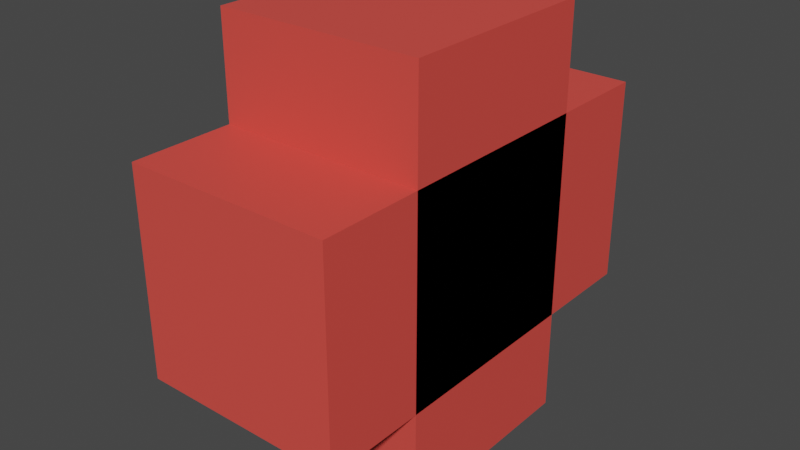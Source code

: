 # Source: Plus.blend  (saved by Blender 2.81.16; exported with 4.5.12 LTS)
import bpy
from mathutils import Matrix  # noqa: F401  (used for matrix-valued properties, if any)

bpy.ops.wm.read_factory_settings(use_empty=True)
scene = bpy.context.scene
scene.name = 'Scene'

# ---- collections
col_collection = bpy.data.collections.new('Collection'); scene.collection.children.link(col_collection)

# ---- materials (node trees are filled in below, after node groups)
mat_material_001 = bpy.data.materials.new('Material.001')
mat_material_001.use_transparent_shadow = False

# ---- material node trees
mat_material_001.use_nodes = True; mat_material_001.node_tree.nodes.clear()
_N = mat_material_001.node_tree.nodes; _L = mat_material_001.node_tree.links
n0 = _N.new('ShaderNodeOutputMaterial'); n0.name = 'Material Output'; n0.location = (300, 300)
n1 = _N.new('ShaderNodeBsdfPrincipled'); n1.name = 'Principled BSDF'; n1.location = (10, 300)
n1.distribution = 'GGX'
n1.subsurface_method = 'BURLEY'
n1.inputs[0].default_value = (0.8, 0.07469, 0.05948, 1.0)
n1.inputs[3].default_value = 1.45
n1.inputs[27].default_value = (0.0, 0.0, 0.0, 1.0)
n1.inputs[28].default_value = 1.0
_L.new(n1.outputs[0], n0.inputs[0])
n0.is_active_output = True

# ---- world
world_world = bpy.data.worlds.new('World'); scene.world = world_world
world_world.use_nodes = True; world_world.node_tree.nodes.clear()
_N = world_world.node_tree.nodes; _L = world_world.node_tree.links
n0 = _N.new('ShaderNodeOutputWorld'); n0.name = 'World Output'; n0.location = (300, 300)
n1 = _N.new('ShaderNodeBackground'); n1.name = 'Background'; n1.location = (10, 300)
n1.inputs[0].default_value = (0.05088, 0.05088, 0.05088, 1.0)
_L.new(n1.outputs[0], n0.inputs[0])
n0.is_active_output = True
world_world.color = (0.05088, 0.05088, 0.05088)
world_world.use_sun_shadow = False
world_world.sun_shadow_jitter_overblur = 0.0

# ---- meshes
me_cube_001 = bpy.data.meshes.new('Cube.001')
me_cube_001.from_pydata([(-1.0, -1.0, -1.0), (-1.0, -1.0, 1.0), (-1.0, 1.0, -1.0), (-1.0, 1.0, 1.0), (1.0, -1.0, -1.0), (1.0, -1.0, 1.0), (1.0, 1.0, -1.0), (1.0, 1.0, 1.0)], [], [(0, 1, 3, 2), (2, 3, 7, 6), (6, 7, 5, 4), (4, 5, 1, 0), (2, 6, 4, 0), (7, 3, 1, 5)])
_uv = me_cube_001.uv_layers.new(name='UVMap')
_uv.uv.foreach_set('vector', [0.375, 0.0, 0.625, 0.0, 0.625, 0.25, 0.375, 0.25, 0.375, 0.25, 0.625, 0.25, 0.625, 0.5, 0.375, 0.5, 0.375, 0.5, 0.625, 0.5, 0.625, 0.75, 0.375, 0.75, 0.375, 0.75, 0.625, 0.75, 0.625, 1.0, 0.375, 1.0, 0.125, 0.5, 0.375, 0.5, 0.375, 0.75, 0.125, 0.75, 0.625, 0.5, 0.875, 0.5, 0.875, 0.75, 0.625, 0.75])
me_cube_001.materials.append(mat_material_001)
me_cube_001.use_remesh_fix_poles = True
me_cube_001.use_remesh_preserve_attributes = False
me_cube_001.use_mirror_vertex_groups = False
me_cube_001.update()
me_cube_002 = bpy.data.meshes.new('Cube.002')
me_cube_002.from_pydata([(-1.0, -1.0, -1.0), (-1.0, -1.0, 1.0), (-1.0, 1.0, -1.0), (-1.0, 1.0, 1.0), (1.0, -1.0, -1.0), (1.0, -1.0, 1.0), (1.0, 1.0, -1.0), (1.0, 1.0, 1.0)], [], [(0, 1, 3, 2), (2, 3, 7, 6), (6, 7, 5, 4), (4, 5, 1, 0), (2, 6, 4, 0), (7, 3, 1, 5)])
_uv = me_cube_002.uv_layers.new(name='UVMap')
_uv.uv.foreach_set('vector', [0.375, 0.0, 0.625, 0.0, 0.625, 0.25, 0.375, 0.25, 0.375, 0.25, 0.625, 0.25, 0.625, 0.5, 0.375, 0.5, 0.375, 0.5, 0.625, 0.5, 0.625, 0.75, 0.375, 0.75, 0.375, 0.75, 0.625, 0.75, 0.625, 1.0, 0.375, 1.0, 0.125, 0.5, 0.375, 0.5, 0.375, 0.75, 0.125, 0.75, 0.625, 0.5, 0.875, 0.5, 0.875, 0.75, 0.625, 0.75])
me_cube_002.materials.append(mat_material_001)
me_cube_002.use_remesh_fix_poles = True
me_cube_002.use_remesh_preserve_attributes = False
me_cube_002.use_mirror_vertex_groups = False
me_cube_002.update()

# ---- objects
ob_cube = bpy.data.objects.new('Cube', me_cube_001)
ob_cube_001 = bpy.data.objects.new('Cube.001', me_cube_002)

# ---- transforms, parenting, visibility, modifiers, constraints
ob_cube.location = (0.0, 0.0, 0.0)
ob_cube.scale = (0.25, 0.5, 0.25)
ob_cube.lineart.crease_threshold = 0.0
ob_cube_001.location = (0.0, 0.0, 0.0)
ob_cube_001.scale = (0.25, 0.25, 0.5)
ob_cube_001.lineart.crease_threshold = 0.0

# ---- collection membership
col_collection.objects.link(ob_cube)
col_collection.objects.link(ob_cube_001)

# ---- scene / render settings (as saved in the file)
scene.frame_start = 1; scene.frame_end = 250; scene.frame_set(1)
scene.render.engine = 'BLENDER_EEVEE_NEXT'
scene.cycles.use_denoising = False
scene.cycles.samples = 128
scene.cycles.sampling_pattern = 'TABULATED_SOBOL'
scene.cycles.use_adaptive_sampling = False
scene.cycles.use_light_tree = False
scene.view_settings.view_transform = 'Filmic'
bpy.context.view_layer.update()

# ---- added for rendering (the .blend has no active camera and no usable light): camera, sun
cam_auto = bpy.data.cameras.new('AutoCamera')
cam_auto.lens = 50.0
cam_auto.sensor_width = 36.0
cam_auto.clip_end = 1000.0
ob_auto_camera = bpy.data.objects.new('AutoCamera', cam_auto)
scene.collection.objects.link(ob_auto_camera)
ob_auto_camera.location = (1.38784, -1.6654, 1.11027)
ob_auto_camera.rotation_euler = (1.09748, -7.21219e-08, 0.694738)
scene.camera = ob_auto_camera
light_auto_sun = bpy.data.lights.new('AutoSun', 'SUN')
light_auto_sun.energy = 3.0
light_auto_sun.angle = 0.0523599
ob_auto_sun = bpy.data.objects.new('AutoSun', light_auto_sun)
scene.collection.objects.link(ob_auto_sun)
ob_auto_sun.rotation_euler = (0.872665, 0.174533, 0.523599)
bpy.context.view_layer.update()
